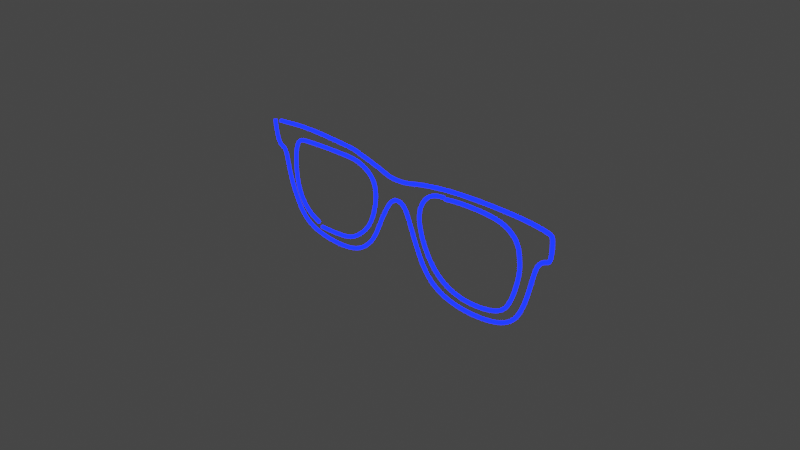 # Source: glasses.blend  (saved by Blender 2.93.21; exported with 4.5.12 LTS)
import bpy
from mathutils import Matrix  # noqa: F401  (used for matrix-valued properties, if any)

bpy.ops.wm.read_factory_settings(use_empty=True)
scene = bpy.context.scene
scene.name = 'Scene'

# ---- collections
col_collection = bpy.data.collections.new('Collection'); scene.collection.children.link(col_collection)

# ---- materials (node trees are filled in below, after node groups)
mat_material_003 = bpy.data.materials.new('Material.003')
mat_material_003.use_transparent_shadow = False

# ---- material node trees
mat_material_003.use_nodes = True; mat_material_003.node_tree.nodes.clear()
_N = mat_material_003.node_tree.nodes; _L = mat_material_003.node_tree.links
n0 = _N.new('ShaderNodeOutputMaterial'); n0.name = 'Material Output'; n0.location = (450, 300)
n1 = _N.new('ShaderNodeEmission'); n1.name = 'Emission'; n1.location = (10, 300)
n1.inputs[0].default_value = (0.0, 0.002382, 1.0, 1.0)
n1.inputs[1].default_value = 15.0
n2 = _N.new('ShaderNodeMixShader'); n2.name = 'Mix Shader'; n2.location = (230, 276)
n3 = _N.new('ShaderNodeBsdfGlass'); n3.name = 'Glass BSDF'; n3.location = (15, 96)
n3.distribution = 'BECKMANN'
n3.inputs[2].default_value = 1.45
_L.new(n1.outputs[0], n2.inputs[1])
_L.new(n2.outputs[0], n0.inputs[0])
_L.new(n3.outputs[0], n2.inputs[2])
n0.is_active_output = True

# ---- world
world_world = bpy.data.worlds.new('World'); scene.world = world_world
world_world.use_nodes = True; world_world.node_tree.nodes.clear()
_N = world_world.node_tree.nodes; _L = world_world.node_tree.links
n0 = _N.new('ShaderNodeOutputWorld'); n0.name = 'World Output'; n0.location = (300, 300)
n1 = _N.new('ShaderNodeBackground'); n1.name = 'Background'; n1.location = (10, 300)
n1.inputs[0].default_value = (0.05088, 0.05088, 0.05088, 1.0)
_L.new(n1.outputs[0], n0.inputs[0])
n0.is_active_output = True
world_world.color = (0.05088, 0.05088, 0.05088)
world_world.use_sun_shadow = False
world_world.sun_shadow_jitter_overblur = 0.0

# ---- cameras
cam_camera = bpy.data.cameras.new('Camera')
cam_camera.clip_end = 100.0
cam_camera.ortho_scale = 7.314

# ---- lights
light_light = bpy.data.lights.new('Light', 'POINT')
light_light.transmission_factor = 0.0
light_light.energy = 1000.0
light_light.shadow_soft_size = 0.1
light_light.shadow_maximum_resolution = 0.006
light_light.use_absolute_resolution = True

# ---- curves / text
cu_nurbscurve = bpy.data.curves.new('NurbsCurve', 'CURVE')
cu_nurbscurve.dimensions = '3D'
_sp = cu_nurbscurve.splines.new('NURBS'); _sp.points.add(38)
_sp.points.foreach_set('co', [-2.038, 0.5241, -9.333e-08, 1.0, -1.984, 0.5123, 8.684e-08, 1.0, -1.47, 0.5853, 7.385e-08, 1.0, -0.6922, 0.556, -9.901e-08, 1.0, -0.6922, 0.556, -9.901e-08, 1.0, -0.2592, 0.4603, -8.197e-08, 1.0, -0.1316, 0.4102, -7.304e-08, 1.0, 0.06891, 0.4193, -7.467e-08, 1.0, 0.1828, 0.4466, -7.953e-08, 1.0, 0.3378, 0.4877, -8.684e-08, 1.0, 0.7845, 0.5606, -9.982e-08, 1.0, 1.605, 0.5834, -1.039e-07, 1.0, 1.938, 0.5424, -9.658e-08, 1.0, 1.974, 0.5196, -9.252e-08, 1.0, 1.965, 0.2598, -4.626e-08, 1.0, 1.919, 0.2552, -4.545e-08, 1.0, 1.805, 0.196, -3.49e-08, 1.0, 1.755, -0.05013, 8.927e-09, 1.0, 1.646, -0.4512, 8.035e-08, 1.0, 1.418, -0.6381, 1.136e-07, 1.0, 0.9166, -0.6973, 1.242e-07, 1.0, 0.4928, -0.6062, 1.079e-07, 1.0, 0.2877, -0.3236, 5.762e-08, 1.0, 0.1236, 0.09115, -1.623e-08, 1.0, 0.05523, 0.1869, -3.327e-08, 1.0, -0.06782, 0.2005, -3.571e-08, 1.0, -0.159, 0.1094, -1.948e-08, 1.0, -0.282, -0.1322, 2.354e-08, 1.0, -0.3823, -0.392, 6.98e-08, 1.0, -0.6284, -0.6107, 1.088e-07, 1.0, -0.9702, -0.6563, 1.169e-07, 1.0, -1.344, -0.629, 1.12e-07, 1.0, -1.599, -0.5013, 8.927e-08, 1.0, -1.786, -0.07748, 1.38e-08, 1.0, -1.823, 0.1823, -3.246e-08, 1.0, -1.873, 0.2279, -4.058e-08, 1.0, -1.959, 0.2461, -4.383e-08, 1.0, -2.005, 0.4558, -8.116e-08, 1.0, -2.041, 1.007, -1.794e-07, 1.0])
_sp.order_v = 0
cu_nurbscurve.materials.append(mat_material_003)
cu_nurbscurve.use_path = True
cu_nurbscurve.bevel_depth = 0.02
cu_nurbscurve.fill_mode = 'FULL'
cu_nurbscurve_001 = bpy.data.curves.new('NurbsCurve.001', 'CURVE')
cu_nurbscurve_001.dimensions = '3D'
_sp = cu_nurbscurve_001.splines.new('NURBS'); _sp.points.add(14)
_sp.points.foreach_set('co', [0.3704, 0.3172, -5.649e-08, 1.0, 0.5696, 0.4531, 9.739e-08, 1.0, 1.186, 0.4804, 9.252e-08, 1.0, 1.434, 0.4375, -7.791e-08, 1.0, 1.582, 0.3172, -5.649e-08, 1.0, 1.604, 0.1531, -2.727e-08, 1.0, 1.62, 0.01094, -1.948e-09, 1.0, 1.533, -0.3227, 5.746e-08, 1.0, 1.396, -0.536, 9.544e-08, 1.0, 0.7945, -0.5961, 1.062e-07, 1.0, 0.439, -0.3555, 6.33e-08, 1.0, 0.2749, 0.03281, -5.843e-09, 1.0, 0.2913, 0.2735, -4.869e-08, 1.0, 0.532, 0.525, -9.349e-08, 1.0, 1.336, 0.2953, -5.259e-08, 1.0])
_sp.order_v = 0
cu_nurbscurve_001.materials.append(mat_material_003)
cu_nurbscurve_001.use_path = True
cu_nurbscurve_001.bevel_depth = 0.02
cu_nurbscurve_001.fill_mode = 'FULL'
cu_nurbscurve_002 = bpy.data.curves.new('NurbsCurve.002', 'CURVE')
cu_nurbscurve_002.dimensions = '3D'
_sp = cu_nurbscurve_002.splines.new('NURBS'); _sp.points.add(14)
_sp.points.foreach_set('co', [-0.9039, -0.5579, 9.934e-08, 1.0, -1.32, -0.5196, 9.252e-08, 1.0, -1.56, -0.3664, 6.525e-08, 1.0, -1.664, -0.1039, 1.85e-08, 1.0, -1.659, 0.2625, -4.675e-08, 1.0, -1.593, 0.3828, -6.817e-08, 1.0, -1.52, 0.4203, 1.032e-07, 1.0, -0.7556, 0.4531, 9.739e-08, 1.0, -0.5837, 0.4375, -7.791e-08, 1.0, -0.354, 0.3227, -5.746e-08, 1.0, -0.3376, 0.04922, -8.765e-09, 1.0, -0.447, -0.268, 4.772e-08, 1.0, -0.6713, -0.4539, 8.083e-08, 1.0, -0.9064, -0.5743, 1.023e-07, 1.0, -3.165, -0.4977, 8.862e-08, 1.0])
_sp.order_v = 0
cu_nurbscurve_002.materials.append(mat_material_003)
cu_nurbscurve_002.use_path = True
cu_nurbscurve_002.bevel_depth = 0.02
cu_nurbscurve_002.fill_mode = 'FULL'

# ---- objects
ob_light = bpy.data.objects.new('Light', light_light)
ob_camera = bpy.data.objects.new('Camera', cam_camera)
ob_empty = bpy.data.objects.new('Empty', None)
ob_nurbscurve = bpy.data.objects.new('NurbsCurve', cu_nurbscurve)
ob_nurbscurve_001 = bpy.data.objects.new('NurbsCurve.001', cu_nurbscurve_001)
ob_nurbscurve_002 = bpy.data.objects.new('NurbsCurve.002', cu_nurbscurve_002)

# ---- transforms, parenting, visibility, modifiers, constraints
ob_light.location = (4.076, 1.005, 5.904)
ob_light.rotation_euler = (0.6503, 0.05522, 1.866)
ob_light.lock_rotations_4d = False
ob_light.empty_display_type = 'ARROWS'
ob_light.color = (0.0, 0.0, 0.0, 0.0)
ob_light.lineart.crease_threshold = 0.0
ob_camera.location = (7.359, -6.926, 4.958)
ob_camera.rotation_euler = (1.109, 0.0, 0.8149)
ob_camera.lock_rotations_4d = False
ob_camera.empty_display_type = 'ARROWS'
ob_camera.color = (0.0, 0.0, 0.0, 0.0)
ob_camera.display_type = 'WIRE'
ob_camera.lineart.crease_threshold = 0.0
ob_empty.location = (-10.13, 7.241e-08, -0.5389)
ob_empty.rotation_euler = (1.571, 0.0, 3.142)
ob_empty.empty_display_type = 'IMAGE'
ob_empty.empty_display_size = 5.0
ob_empty.empty_image_offset = (-2.522, -0.402)
ob_nurbscurve.location = (0.0, 0.0, 0.0)
ob_nurbscurve.rotation_euler = (1.571, -0.0, 0.0)
_m = ob_nurbscurve.modifiers.new('Subdivision', 'SUBSURF')
_m.levels = 3
_m.render_levels = 4
ob_nurbscurve_001.location = (0.0, 0.0, 0.0)
ob_nurbscurve_001.rotation_euler = (1.571, -0.0, 0.0)
_m = ob_nurbscurve_001.modifiers.new('Subdivision', 'SUBSURF')
_m.levels = 3
_m.render_levels = 4
ob_nurbscurve_002.location = (0.0, 0.0, 0.0)
ob_nurbscurve_002.rotation_euler = (1.571, -0.0, 0.0)
_m = ob_nurbscurve_002.modifiers.new('Subdivision', 'SUBSURF')
_m.levels = 3
_m.render_levels = 4

# ---- collection membership
col_collection.objects.link(ob_light)
col_collection.objects.link(ob_camera)
col_collection.objects.link(ob_empty)
col_collection.objects.link(ob_nurbscurve)
col_collection.objects.link(ob_nurbscurve_001)
col_collection.objects.link(ob_nurbscurve_002)

# ---- scene / render settings (as saved in the file)
scene.camera = ob_camera
scene.frame_start = 1; scene.frame_end = 250; scene.frame_set(1)
scene.render.engine = 'BLENDER_EEVEE_NEXT'
scene.cycles.use_denoising = False
scene.cycles.samples = 128
scene.cycles.sampling_pattern = 'TABULATED_SOBOL'
scene.cycles.use_adaptive_sampling = False
scene.cycles.use_light_tree = False
scene.view_settings.view_transform = 'Filmic'
bpy.context.view_layer.update()
